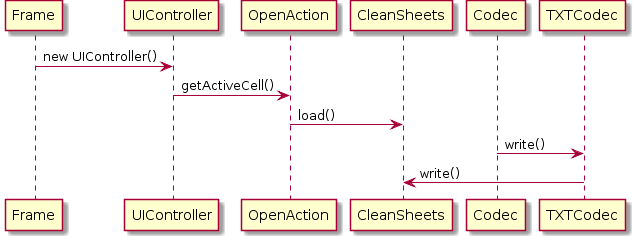

The diagram above was rendered by PlantUML. Its source (embedded in the PNG):
@startuml
Frame -> UIController : new UIController()
UIController -> OpenAction : getActiveCell()
OpenAction -> CleanSheets : load()
Codec -> TXTCodec : write()
TXTCodec -> CleanSheets : write()
@enduml